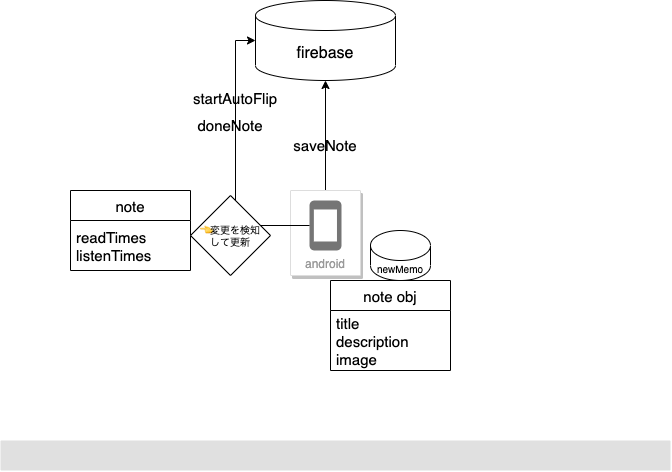

The diagram above was exported from draw.io. Its source (the exported page's mxGraphModel, read from the mxfile embedded in the PNG):
<mxGraphModel dx="1351" dy="841" grid="1" gridSize="10" guides="1" tooltips="1" connect="1" arrows="1" fold="1" page="1" pageScale="1" pageWidth="1169" pageHeight="827" background="none" math="0" shadow="0">
  <root>
    <mxCell id="0" />
    <mxCell id="1" parent="0" />
    <mxCell id="16" value="" style="rounded=1;absoluteArcSize=1;arcSize=2;html=1;strokeColor=none;gradientColor=none;shadow=0;dashed=0;strokeColor=none;fontSize=12;fontColor=#9E9E9E;align=left;verticalAlign=top;spacing=10;spacingTop=-4;fillColor=#E0E0E0;" parent="1" vertex="1">
      <mxGeometry x="180" y="740" width="670" height="30" as="geometry" />
    </mxCell>
    <mxCell id="RN1qTLV25iDq-wKUamNw-29" style="edgeStyle=orthogonalEdgeStyle;rounded=0;orthogonalLoop=1;jettySize=auto;html=1;entryX=0.5;entryY=1;entryDx=0;entryDy=0;entryPerimeter=0;fontSize=15;" edge="1" parent="1" source="6" target="RN1qTLV25iDq-wKUamNw-26">
      <mxGeometry relative="1" as="geometry" />
    </mxCell>
    <mxCell id="6" value="android" style="strokeColor=#dddddd;fillColor=#ffffff;shadow=1;strokeWidth=1;rounded=1;absoluteArcSize=1;arcSize=2;labelPosition=center;verticalLabelPosition=middle;align=center;verticalAlign=bottom;spacingLeft=0;fontColor=#999999;fontSize=12;whiteSpace=wrap;spacingBottom=2;html=1;" parent="1" vertex="1">
      <mxGeometry x="470" y="490" width="70" height="85" as="geometry" />
    </mxCell>
    <mxCell id="7" value="" style="dashed=0;html=1;fillColor=#757575;strokeColor=none;shape=mxgraph.gcp2.phone;part=1;" parent="6" vertex="1">
      <mxGeometry x="0.5" width="32" height="50" relative="1" as="geometry">
        <mxPoint x="-16" y="10" as="offset" />
      </mxGeometry>
    </mxCell>
    <mxCell id="RN1qTLV25iDq-wKUamNw-31" style="edgeStyle=orthogonalEdgeStyle;rounded=0;orthogonalLoop=1;jettySize=auto;html=1;entryX=0;entryY=0.5;entryDx=0;entryDy=0;entryPerimeter=0;fontSize=15;" edge="1" parent="6" source="7" target="RN1qTLV25iDq-wKUamNw-26">
      <mxGeometry relative="1" as="geometry">
        <Array as="points">
          <mxPoint x="-55" y="35" />
          <mxPoint x="-55" y="-150" />
        </Array>
      </mxGeometry>
    </mxCell>
    <mxCell id="RN1qTLV25iDq-wKUamNw-26" value="firebase" style="shape=cylinder3;whiteSpace=wrap;html=1;boundedLbl=1;backgroundOutline=1;size=15;fontSize=16;align=center;" vertex="1" parent="1">
      <mxGeometry x="435" y="300" width="140" height="80" as="geometry" />
    </mxCell>
    <mxCell id="RN1qTLV25iDq-wKUamNw-28" value="&lt;font size=&quot;1&quot;&gt;newMemo&lt;/font&gt;" style="shape=cylinder3;whiteSpace=wrap;html=1;boundedLbl=1;backgroundOutline=1;size=15;fontSize=16;align=center;" vertex="1" parent="1">
      <mxGeometry x="550" y="530" width="60" height="50" as="geometry" />
    </mxCell>
    <mxCell id="RN1qTLV25iDq-wKUamNw-30" value="saveNote" style="text;html=1;strokeColor=none;fillColor=none;align=center;verticalAlign=middle;whiteSpace=wrap;rounded=0;fontSize=15;" vertex="1" parent="1">
      <mxGeometry x="475" y="430" width="60" height="30" as="geometry" />
    </mxCell>
    <mxCell id="RN1qTLV25iDq-wKUamNw-33" value="note" style="swimlane;fontStyle=0;childLayout=stackLayout;horizontal=1;startSize=30;horizontalStack=0;resizeParent=1;resizeParentMax=0;resizeLast=0;collapsible=1;marginBottom=0;fontSize=15;align=center;" vertex="1" parent="1">
      <mxGeometry x="250" y="490" width="120" height="80" as="geometry" />
    </mxCell>
    <mxCell id="RN1qTLV25iDq-wKUamNw-34" value="readTimes&#10;listenTimes" style="text;strokeColor=none;fillColor=none;align=left;verticalAlign=middle;spacingLeft=4;spacingRight=4;overflow=hidden;points=[[0,0.5],[1,0.5]];portConstraint=eastwest;rotatable=0;fontSize=15;" vertex="1" parent="RN1qTLV25iDq-wKUamNw-33">
      <mxGeometry y="30" width="120" height="50" as="geometry" />
    </mxCell>
    <mxCell id="RN1qTLV25iDq-wKUamNw-38" value="👈変更を検知&lt;br&gt;して更新" style="rhombus;whiteSpace=wrap;html=1;fontSize=7;align=center;" vertex="1" parent="1">
      <mxGeometry x="370" y="495" width="80" height="80" as="geometry" />
    </mxCell>
    <mxCell id="RN1qTLV25iDq-wKUamNw-41" value="doneNote" style="text;html=1;strokeColor=none;fillColor=none;align=center;verticalAlign=middle;whiteSpace=wrap;rounded=0;fontSize=15;" vertex="1" parent="1">
      <mxGeometry x="380" y="410" width="60" height="30" as="geometry" />
    </mxCell>
    <mxCell id="RN1qTLV25iDq-wKUamNw-46" value="startAutoFlip" style="text;html=1;strokeColor=none;fillColor=none;align=center;verticalAlign=middle;whiteSpace=wrap;rounded=0;fontSize=15;" vertex="1" parent="1">
      <mxGeometry x="360" y="383" width="110" height="30" as="geometry" />
    </mxCell>
    <mxCell id="RN1qTLV25iDq-wKUamNw-47" value="note obj" style="swimlane;fontStyle=0;childLayout=stackLayout;horizontal=1;startSize=30;horizontalStack=0;resizeParent=1;resizeParentMax=0;resizeLast=0;collapsible=1;marginBottom=0;fontSize=15;align=center;" vertex="1" parent="1">
      <mxGeometry x="510" y="580" width="120" height="90" as="geometry" />
    </mxCell>
    <mxCell id="RN1qTLV25iDq-wKUamNw-48" value="title&#10;description&#10;image" style="text;strokeColor=none;fillColor=none;align=left;verticalAlign=middle;spacingLeft=4;spacingRight=4;overflow=hidden;points=[[0,0.5],[1,0.5]];portConstraint=eastwest;rotatable=0;fontSize=15;" vertex="1" parent="RN1qTLV25iDq-wKUamNw-47">
      <mxGeometry y="30" width="120" height="60" as="geometry" />
    </mxCell>
  </root>
</mxGraphModel>